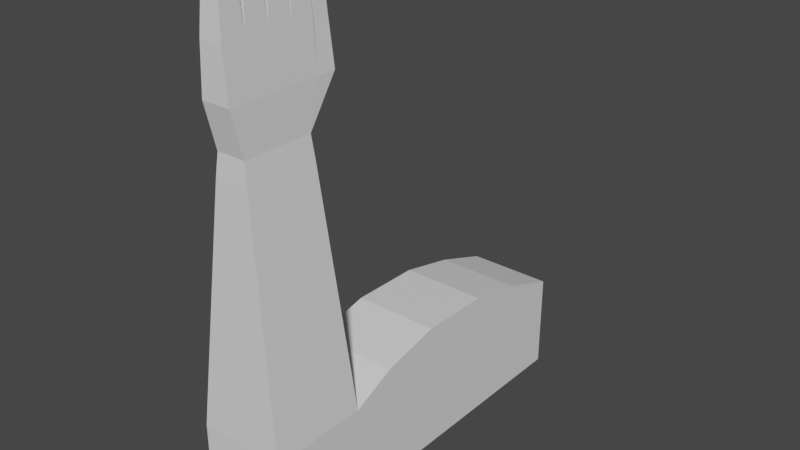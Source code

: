# Source: TestArm.blend  (saved by Blender 3.5.10; exported with 4.5.12 LTS)
import bpy
from mathutils import Matrix  # noqa: F401  (used for matrix-valued properties, if any)

bpy.ops.wm.read_factory_settings(use_empty=True)
scene = bpy.context.scene
scene.name = 'Scene'

# ---- collections
col_collection = bpy.data.collections.new('Collection'); scene.collection.children.link(col_collection)

# ---- materials (node trees are filled in below, after node groups)
mat_material = bpy.data.materials.new('Material')
mat_material.alpha_threshold = 0.0
mat_material.use_transparent_shadow = False
mat_material.roughness = 0.5
mat_material.line_color = (0.0, 0.0, 0.0, 1.0)

# ---- material node trees
mat_material.use_nodes = True; mat_material.node_tree.nodes.clear()
_N = mat_material.node_tree.nodes; _L = mat_material.node_tree.links
n0 = _N.new('ShaderNodeOutputMaterial'); n0.name = 'Material Output'; n0.location = (300, 300)
n1 = _N.new('ShaderNodeBsdfPrincipled'); n1.name = 'Principled BSDF'; n1.location = (10, 300)
n1.distribution = 'GGX'
n1.subsurface_method = 'RANDOM_WALK_SKIN'
n1.inputs[3].default_value = 1.45
n1.inputs[27].default_value = (0.0, 0.0, 0.0, 1.0)
n1.inputs[28].default_value = 1.0
_L.new(n1.outputs[0], n0.inputs[0])
n0.is_active_output = True

# ---- world
world_world = bpy.data.worlds.new('World'); scene.world = world_world
world_world.use_nodes = True; world_world.node_tree.nodes.clear()
_N = world_world.node_tree.nodes; _L = world_world.node_tree.links
n0 = _N.new('ShaderNodeOutputWorld'); n0.name = 'World Output'; n0.location = (300, 300)
n1 = _N.new('ShaderNodeBackground'); n1.name = 'Background'; n1.location = (10, 300)
n1.inputs[0].default_value = (0.05088, 0.05088, 0.05088, 1.0)
_L.new(n1.outputs[0], n0.inputs[0])
n0.is_active_output = True
world_world.color = (0.05088, 0.05088, 0.05088)
world_world.use_sun_shadow = False
world_world.sun_shadow_jitter_overblur = 0.0

# ---- meshes
me_cube = bpy.data.meshes.new('Cube')
me_cube.from_pydata([(0.8857, 1.8, 1.75), (0.8857, 1.8, -0.25), (0.8857, -0.2, 1.75), (-0.8857, 1.8, 1.75), (-0.8857, 1.8, -0.25), (-0.8857, -0.2, 1.75), (0.3857, 1.8, -0.25), (0.0, 1.8, -0.25), (-0.3857, 1.8, -0.25), (0.3857, -0.2, 1.75), (0.0, -0.2, 1.75), (-0.3857, -0.2, 1.75), (-0.3857, 1.8, 1.75), (0.0, 1.8, 1.75), (0.3857, 1.8, 1.75), (0.8857, 1.8, 1.25), (0.8857, 1.8, 0.75), (0.8857, 1.8, 0.25), (-0.8857, -0.2, 0.25), (-0.8857, -0.2, 0.75), (-0.8857, -0.2, 1.25), (0.8857, -0.2, 1.25), (0.8857, -0.2, 0.75), (0.8857, -0.2, 0.25), (-0.8857, 1.8, 1.25), (-0.8857, 1.8, 0.75), (-0.8857, 1.8, 0.25), (0.3857, -0.2, 1.25), (0.3857, -0.2, 0.75), (0.3857, -0.2, 0.25), (0.0, -0.2, 1.25), (0.0, -0.2, 0.75), (0.0, -0.2, 0.25), (-0.3857, -0.2, 1.25), (-0.3857, -0.2, 0.75), (-0.3857, -0.2, 0.25), (0.8857, 7.8, 1.75), (0.8857, 7.8, -0.25), (-0.8857, 7.8, 1.75), (-0.8857, 7.8, -0.25), (0.3857, 7.8, -0.25), (0.0, 7.8, -0.25), (-0.3857, 7.8, -0.25), (-0.3857, 7.8, 1.75), (0.0, 7.8, 1.75), (0.3857, 7.8, 1.75), (0.8857, 7.8, 1.25), (0.8857, 7.8, 0.75), (0.8857, 7.8, 0.25), (-0.8857, 7.8, 1.25), (-0.8857, 7.8, 0.75), (-0.8857, 7.8, 0.25), (-0.3857, 7.8, 1.25), (-0.3857, 7.8, 0.75), (-0.3857, 7.8, 0.25), (0.0, 7.8, 1.25), (0.0, 7.8, 0.75), (0.0, 7.8, 0.25), (0.3857, 7.8, 1.25), (0.3857, 7.8, 0.75), (0.3857, 7.8, 0.25), (0.2976, 1.475, 7.043), (0.2976, 0.05302, 7.043), (-0.2976, 1.475, 7.043), (-0.2976, 0.05302, 7.043), (0.3857, 2.674, -0.25), (0.3857, 3.898, -0.25), (0.3857, 5.4, -0.25), (0.3857, 6.6, -0.25), (-0.8857, 6.6, 0.25), (-0.8857, 5.4, 0.25), (-0.8857, 3.898, 0.2689), (-0.8857, 2.674, 0.25), (-0.8857, 6.6, 0.75), (-0.8857, 5.4, 0.75), (-0.8857, 3.898, 0.7689), (-0.8857, 2.674, 0.75), (0.8857, 2.674, -0.25), (0.8857, 3.898, -0.25), (0.8857, 5.4, -0.25), (0.8857, 6.6, -0.25), (0.8857, 2.674, 0.25), (0.8857, 3.898, 0.2689), (0.8857, 5.4, 0.25), (0.8857, 6.6, 0.25), (-0.8857, 6.6, 1.25), (-0.8857, 5.4, 1.25), (-0.8857, 3.898, 1.269), (-0.8857, 2.674, 1.25), (-0.8857, 2.674, -0.25), (-0.8857, 3.898, -0.25), (-0.8857, 5.4, -0.25), (-0.8857, 6.6, -0.25), (0.3857, 2.674, 2.167), (0.3857, 3.898, 2.451), (0.3857, 5.4, 2.432), (0.3857, 6.6, 2.167), (0.8857, 2.674, 0.75), (0.8857, 3.898, 0.7689), (0.8857, 5.4, 0.75), (0.8857, 6.6, 0.75), (0.8857, 6.6, 2.167), (0.8857, 5.4, 2.432), (0.8857, 3.898, 2.451), (0.8857, 2.674, 2.167), (0.8857, 2.674, 1.25), (0.8857, 3.898, 1.269), (0.8857, 5.4, 1.25), (0.8857, 6.6, 1.25), (0.0, 2.674, 2.167), (0.0, 3.898, 2.451), (0.0, 5.4, 2.432), (0.0, 6.6, 2.167), (0.0, 6.6, -0.25), (0.0, 5.4, -0.25), (0.0, 3.898, -0.25), (0.0, 2.674, -0.25), (-0.3857, 2.674, -0.25), (-0.3857, 3.898, -0.25), (-0.3857, 5.4, -0.25), (-0.3857, 6.6, -0.25), (-0.8857, 6.6, 2.167), (-0.8857, 5.4, 2.432), (-0.8857, 3.898, 2.451), (-0.8857, 2.674, 2.167), (-0.3857, 2.674, 2.167), (-0.3857, 3.898, 2.451), (-0.3857, 5.4, 2.432), (-0.3857, 6.6, 2.167), (-0.3857, 0.2, -0.25), (-0.3857, 0.6, -0.25), (-0.3857, 1.0, -0.25), (-0.3857, 1.4, -0.25), (-0.2286, -0.1686, 8.896), (-0.2286, 1.697, 8.896), (0.2286, -0.1686, 8.896), (0.2286, 1.697, 8.896), (-0.8857, 1.4, -0.25), (-0.8857, 1.0, -0.25), (-0.8857, 0.6, -0.25), (-0.8857, 0.2, -0.25), (0.0, 1.4, -0.25), (0.0, 1.0, -0.25), (0.0, 0.6, -0.25), (0.0, 0.2, -0.25), (0.3857, 1.4, -0.25), (0.3857, 1.0, -0.25), (0.3857, 0.6, -0.25), (0.3857, 0.2, -0.25), (0.8857, 0.2, -0.25), (0.8857, 0.6, -0.25), (0.8857, 1.0, -0.25), (0.8857, 1.4, -0.25), (0.8857, 1.4, 0.25), (0.8857, 1.0, 0.25), (0.8857, 0.6, 0.25), (0.8857, 0.2, 0.25), (0.8857, 1.4, 0.75), (0.8857, 1.0, 0.75), (0.8857, 0.6, 0.75), (0.8857, 0.2, 0.75), (0.8857, 1.4, 1.25), (0.8857, 1.0, 1.25), (0.8857, 0.6, 1.25), (0.8857, 0.2, 1.25), (0.8857, 1.4, 1.75), (0.8857, 1.0, 1.75), (0.8857, 0.6, 1.75), (0.8857, 0.2, 1.75), (-0.8857, 0.2, 1.25), (-0.8857, 0.6, 1.25), (-0.8857, 1.0, 1.25), (-0.8857, 1.4, 1.25), (-0.8857, 0.2, 1.75), (-0.8857, 0.6, 1.75), (-0.8857, 1.0, 1.75), (-0.8857, 1.4, 1.75), (-0.8857, 0.2, 0.75), (-0.8857, 0.6, 0.75), (-0.8857, 1.0, 0.75), (-0.8857, 1.4, 0.75), (-0.8857, 0.2, 0.25), (-0.8857, 0.6, 0.25), (-0.8857, 1.0, 0.25), (-0.8857, 1.4, 0.25), (-0.289, -0.1686, 7.934), (0.289, 1.697, 7.934), (-0.289, 1.697, 7.934), (0.289, -0.1686, 7.934), (0.1619, 1.755, 9.28), (-0.1619, 1.755, 9.28), (0.281, 2.092, 7.934), (-0.281, 2.092, 7.934), (-0.1619, 2.034, 9.28), (0.1619, 2.034, 9.28), (0.1953, 1.726, 8.786), (0.1953, 2.063, 8.786), (-0.1953, 2.063, 8.786), (-0.1953, 1.726, 8.786), (0.3448, 0.02252, 6.628), (0.3448, 1.508, 6.628), (-0.3448, 1.508, 6.628), (-0.3448, 0.02252, 6.628), (-0.3448, 1.211, 6.628), (-0.3448, 0.9138, 6.628), (-0.3448, 0.6167, 6.628), (-0.3448, 0.3196, 6.628), (0.3448, 0.3196, 6.628), (0.3448, 0.6167, 6.628), (0.3448, 0.9138, 6.628), (0.3448, 1.211, 6.628), (-0.2286, 1.231, 8.896), (-0.2286, 0.7642, 8.896), (-0.2286, 0.2978, 8.896), (0.2286, 1.231, 8.896), (0.2286, 0.7642, 8.896), (0.2286, 0.2978, 8.896), (0.289, 0.2978, 7.934), (0.289, 0.7642, 7.934), (0.289, 1.231, 7.934), (-0.289, 1.231, 7.934), (-0.289, 0.7642, 7.934), (-0.289, 0.2978, 7.934), (-0.114, -0.05167, 10.67), (0.114, -0.05167, 10.67), (-0.114, 0.1809, 10.67), (0.114, 0.1809, 10.67), (-0.114, 1.114, 10.67), (-0.114, 0.8811, 10.67), (0.114, 1.114, 10.67), (0.114, 0.8811, 10.67), (0.114, 1.58, 10.67), (-0.114, 1.58, 10.67), (-0.114, 1.348, 10.67), (-0.114, 0.6473, 10.67), (-0.114, 0.4147, 10.67), (0.114, 1.348, 10.67), (0.114, 0.6473, 10.67), (0.114, 0.4147, 10.67), (-0.1904, 0.2588, 9.487), (-0.1522, 0.2198, 10.08), (-0.1522, -0.09065, 10.08), (-0.1904, -0.1296, 9.487), (0.1904, -0.1296, 9.487), (0.1522, -0.09065, 10.08), (0.1522, 0.2198, 10.08), (0.1904, 0.2588, 9.487), (-0.1904, 0.7252, 9.487), (-0.1522, 0.6862, 10.08), (-0.1522, 0.3757, 10.08), (-0.1904, 0.3368, 9.487), (0.1904, 0.7252, 9.487), (0.1522, 0.6862, 10.08), (0.1904, 0.3368, 9.487), (0.1522, 0.3757, 10.08), (-0.1904, 0.8032, 9.487), (-0.1522, 0.8421, 10.08), (0.1522, 0.8421, 10.08), (0.1904, 0.8032, 9.487), (-0.1904, 1.192, 9.487), (-0.1522, 1.153, 10.08), (0.1904, 1.192, 9.487), (0.1522, 1.153, 10.08), (-0.1904, 1.658, 9.487), (-0.1522, 1.619, 10.08), (-0.1522, 1.309, 10.08), (-0.1904, 1.27, 9.487), (0.1904, 1.658, 9.487), (0.1522, 1.619, 10.08), (0.1904, 1.27, 9.487), (0.1522, 1.309, 10.08), (-0.2976, 0.4086, 7.043), (-0.2976, 0.7642, 7.043), (-0.2976, 1.12, 7.043), (0.2976, 1.12, 7.043), (0.2976, 0.7642, 7.043), (0.2976, 0.4086, 7.043)], [], [(33, 11, 5, 20), (68, 113, 41, 40), (92, 69, 51, 39), (80, 68, 40, 37), (69, 73, 50, 51), (21, 2, 9, 27), (27, 9, 10, 30), (30, 10, 11, 33), (202, 64, 62, 199), (188, 185, 133, 135), (200, 201, 3, 0), (196, 195, 189, 194), (32, 31, 34, 35), (31, 30, 33, 34), (140, 129, 144, 148, 149, 23, 29, 32, 35, 18), (29, 28, 31, 32), (28, 27, 30, 31), (23, 22, 28, 29), (22, 21, 27, 28), (96, 101, 36, 45), (73, 85, 49, 50), (84, 80, 37, 48), (100, 84, 48, 47), (85, 121, 38, 49), (120, 92, 39, 42), (112, 96, 45, 44), (108, 100, 47, 46), (101, 108, 46, 36), (128, 112, 44, 43), (113, 120, 42, 41), (121, 128, 43, 38), (35, 34, 19, 18), (34, 33, 20, 19), (58, 45, 36, 46), (49, 38, 43, 52), (52, 43, 44, 55), (55, 44, 45, 58), (41, 57, 60, 40), (57, 56, 59, 60), (56, 55, 58, 59), (42, 54, 57, 41), (54, 53, 56, 57), (53, 52, 55, 56), (39, 51, 54, 42), (51, 50, 53, 54), (50, 49, 52, 53), (40, 60, 48, 37), (60, 59, 47, 48), (59, 58, 46, 47), (3, 12, 125, 124), (124, 125, 126, 123), (123, 126, 127, 122), (122, 127, 128, 121), (7, 8, 117, 116), (116, 117, 118, 115), (115, 118, 119, 114), (114, 119, 120, 113), (12, 13, 109, 125), (125, 109, 110, 126), (126, 110, 111, 127), (127, 111, 112, 128), (0, 15, 105, 104), (104, 105, 106, 103), (103, 106, 107, 102), (102, 107, 108, 101), (15, 16, 97, 105), (105, 97, 98, 106), (106, 98, 99, 107), (107, 99, 100, 108), (13, 14, 93, 109), (109, 93, 94, 110), (110, 94, 95, 111), (111, 95, 96, 112), (8, 4, 89, 117), (117, 89, 90, 118), (118, 90, 91, 119), (119, 91, 92, 120), (24, 3, 124, 88), (88, 124, 123, 87), (87, 123, 122, 86), (86, 122, 121, 85), (16, 17, 81, 97), (97, 81, 82, 98), (98, 82, 83, 99), (99, 83, 84, 100), (17, 1, 77, 81), (81, 77, 78, 82), (82, 78, 79, 83), (83, 79, 80, 84), (25, 24, 88, 76), (76, 88, 87, 75), (75, 87, 86, 74), (74, 86, 85, 73), (14, 0, 104, 93), (93, 104, 103, 94), (94, 103, 102, 95), (95, 102, 101, 96), (26, 25, 76, 72), (72, 76, 75, 71), (71, 75, 74, 70), (70, 74, 73, 69), (1, 6, 65, 77), (77, 65, 66, 78), (78, 66, 67, 79), (79, 67, 68, 80), (4, 26, 72, 89), (89, 72, 71, 90), (90, 71, 70, 91), (91, 70, 69, 92), (6, 7, 116, 65), (65, 116, 115, 66), (66, 115, 114, 67), (67, 114, 113, 68), (145, 6, 1, 152), (156, 160, 22, 23), (160, 164, 21, 22), (164, 168, 2, 21), (172, 176, 3, 24), (180, 172, 24, 25), (184, 180, 25, 26), (217, 276, 62, 188), (210, 200, 0, 165), (199, 207, 168, 2), (207, 208, 167, 168), (208, 209, 166, 167), (209, 210, 165, 166), (220, 273, 63, 187), (26, 4, 137, 184), (184, 137, 138, 183), (183, 138, 139, 182), (182, 139, 140, 181), (18, 19, 177, 181), (181, 177, 178, 182), (182, 178, 179, 183), (183, 179, 180, 184), (19, 20, 169, 177), (177, 169, 170, 178), (178, 170, 171, 179), (179, 171, 172, 180), (20, 5, 173, 169), (169, 173, 174, 170), (170, 174, 175, 171), (171, 175, 176, 172), (15, 0, 165, 161), (161, 165, 166, 162), (162, 166, 167, 163), (163, 167, 168, 164), (16, 15, 161, 157), (157, 161, 162, 158), (158, 162, 163, 159), (159, 163, 164, 160), (17, 16, 157, 153), (153, 157, 158, 154), (154, 158, 159, 155), (155, 159, 160, 156), (1, 17, 153, 152), (152, 153, 154, 151), (151, 154, 155, 150), (150, 155, 156, 149), (148, 147, 150, 149), (147, 146, 151, 150), (146, 145, 152, 151), (6, 145, 141, 7), (145, 146, 142, 141), (146, 147, 143, 142), (147, 148, 144, 143), (7, 141, 132, 8), (141, 142, 131, 132), (142, 143, 130, 131), (143, 144, 129, 130), (8, 132, 137, 4), (132, 131, 138, 137), (131, 130, 139, 138), (130, 129, 140, 139), (134, 187, 186, 136), (62, 64, 185, 188), (187, 63, 192), (186, 191, 61), (61, 191, 192, 63), (189, 190, 193, 194), (197, 196, 194, 193), (195, 198, 190, 189), (198, 197, 193, 190), (187, 192, 197, 198), (186, 187, 198, 195), (192, 191, 196, 197), (191, 186, 195, 196), (174, 205, 206, 173), (175, 204, 205, 174), (176, 203, 204, 175), (3, 201, 203, 176), (173, 206, 202, 5), (61, 63, 201, 200), (5, 202, 199, 2), (219, 214, 136, 186), (222, 213, 133, 185), (187, 134, 211, 220), (220, 211, 212, 221), (221, 212, 213, 222), (188, 135, 216, 217), (217, 216, 215, 218), (218, 215, 214, 219), (257, 256, 228, 230), (265, 264, 232, 233), (241, 240, 225, 223), (249, 248, 234, 235), (226, 224, 223, 225), (229, 230, 228, 227), (256, 260, 227, 228), (245, 244, 224, 226), (240, 245, 226, 225), (244, 241, 223, 224), (260, 262, 229, 227), (262, 257, 230, 229), (231, 236, 233, 232), (237, 238, 235, 234), (248, 252, 237, 234), (264, 268, 231, 232), (252, 254, 238, 237), (268, 270, 236, 231), (254, 249, 235, 238), (270, 265, 233, 236), (135, 133, 242, 243), (243, 242, 241, 244), (213, 216, 246, 239), (239, 246, 245, 240), (216, 135, 243, 246), (246, 243, 244, 245), (133, 213, 239, 242), (242, 239, 240, 241), (216, 213, 250, 253), (253, 250, 249, 254), (215, 216, 253, 251), (251, 253, 254, 252), (212, 215, 251, 247), (247, 251, 252, 248), (213, 212, 247, 250), (250, 247, 248, 249), (214, 215, 258, 261), (261, 258, 257, 262), (211, 214, 261, 259), (259, 261, 262, 260), (212, 211, 259, 255), (255, 259, 260, 256), (215, 212, 255, 258), (258, 255, 256, 257), (214, 211, 266, 269), (269, 266, 265, 270), (136, 214, 269, 267), (267, 269, 270, 268), (134, 136, 267, 263), (263, 267, 268, 264), (211, 134, 263, 266), (266, 263, 264, 265), (185, 64, 271, 222), (222, 271, 272, 221), (221, 272, 273, 220), (186, 61, 274, 219), (219, 274, 275, 218), (218, 275, 276, 217), (61, 200, 210, 209, 208, 207, 199, 62, 276, 275, 274), (63, 273, 272, 271, 64, 202, 206, 205, 204, 203, 201), (23, 149, 156), (140, 18, 181)])
_uv = me_cube.uv_layers.new(name='UVMap')
_uv.uv.foreach_set('vector', [0.5625, 0.9375, 0.625, 0.9375, 0.625, 1.0, 0.5625, 1.0, 0.3125, 0.5, 0.25, 0.5, 0.25, 0.5, 0.3125, 0.5, 0.375, 0.25, 0.4375, 0.25, 0.4375, 0.25, 0.375, 0.25, 0.375, 0.5, 0.3125, 0.5, 0.3125, 0.5, 0.375, 0.5, 0.4375, 0.25, 0.5, 0.25, 0.5, 0.25, 0.4375, 0.25, 0.5625, 0.75, 0.625, 0.75, 0.625, 0.8125, 0.5625, 0.8125, 0.5625, 0.8125, 0.625, 0.8125, 0.625, 0.875, 0.5625, 0.875, 0.5625, 0.875, 0.625, 0.875, 0.625, 0.9375, 0.5625, 0.9375, 0.0, 0.0, 0.0, 0.0, 0.0, 0.0, 0.0, 0.0, 0.0, 0.0, 0.0, 0.0, 0.0, 0.0, 0.0, 0.0, 0.0, 0.0, 0.0, 0.0, 0.0, 0.0, 0.0, 0.0, 0.0, 0.0, 0.0, 0.0, 0.0, 0.0, 0.0, 0.0, 0.4375, 0.875, 0.5, 0.875, 0.5, 0.9375, 0.4375, 0.9375, 0.5, 0.875, 0.5625, 0.875, 0.5625, 0.9375, 0.5, 0.9375, 0.325, 0.9, 0.3375, 0.85, 0.35, 0.8, 0.3625, 0.75, 0.375, 0.7, 0.4375, 0.75, 0.4375, 0.8125, 0.4375, 0.875, 0.4375, 0.9375, 0.4375, 1.0, 0.4375, 0.8125, 0.5, 0.8125, 0.5, 0.875, 0.4375, 0.875, 0.5, 0.8125, 0.5625, 0.8125, 0.5625, 0.875, 0.5, 0.875, 0.4375, 0.75, 0.5, 0.75, 0.5, 0.8125, 0.4375, 0.8125, 0.5, 0.75, 0.5625, 0.75, 0.5625, 0.8125, 0.5, 0.8125, 0.6875, 0.5, 0.625, 0.5, 0.625, 0.5, 0.6875, 0.5, 0.5, 0.25, 0.5625, 0.25, 0.5625, 0.25, 0.5, 0.25, 0.4375, 0.5, 0.375, 0.5, 0.375, 0.5, 0.4375, 0.5, 0.5, 0.5, 0.4375, 0.5, 0.4375, 0.5, 0.5, 0.5, 0.5625, 0.25, 0.625, 0.25, 0.625, 0.25, 0.5625, 0.25, 0.1875, 0.5, 0.125, 0.5, 0.125, 0.5, 0.1875, 0.5, 0.75, 0.5, 0.6875, 0.5, 0.6875, 0.5, 0.75, 0.5, 0.5625, 0.5, 0.5, 0.5, 0.5, 0.5, 0.5625, 0.5, 0.625, 0.5, 0.5625, 0.5, 0.5625, 0.5, 0.625, 0.5, 0.8125, 0.5, 0.75, 0.5, 0.75, 0.5, 0.8125, 0.5, 0.25, 0.5, 0.1875, 0.5, 0.1875, 0.5, 0.25, 0.5, 0.875, 0.5, 0.8125, 0.5, 0.8125, 0.5, 0.875, 0.5, 0.4375, 0.9375, 0.5, 0.9375, 0.5, 1.0, 0.4375, 1.0, 0.5, 0.9375, 0.5625, 0.9375, 0.5625, 1.0, 0.5, 1.0, 0.5625, 0.4375, 0.625, 0.4375, 0.625, 0.5, 0.5625, 0.5, 0.5625, 0.25, 0.625, 0.25, 0.625, 0.3125, 0.5625, 0.3125, 0.5625, 0.3125, 0.625, 0.3125, 0.625, 0.375, 0.5625, 0.375, 0.5625, 0.375, 0.625, 0.375, 0.625, 0.4375, 0.5625, 0.4375, 0.375, 0.375, 0.4375, 0.375, 0.4375, 0.4375, 0.375, 0.4375, 0.4375, 0.375, 0.5, 0.375, 0.5, 0.4375, 0.4375, 0.4375, 0.5, 0.375, 0.5625, 0.375, 0.5625, 0.4375, 0.5, 0.4375, 0.375, 0.3125, 0.4375, 0.3125, 0.4375, 0.375, 0.375, 0.375, 0.4375, 0.3125, 0.5, 0.3125, 0.5, 0.375, 0.4375, 0.375, 0.5, 0.3125, 0.5625, 0.3125, 0.5625, 0.375, 0.5, 0.375, 0.375, 0.25, 0.4375, 0.25, 0.4375, 0.3125, 0.375, 0.3125, 0.4375, 0.25, 0.5, 0.25, 0.5, 0.3125, 0.4375, 0.3125, 0.5, 0.25, 0.5625, 0.25, 0.5625, 0.3125, 0.5, 0.3125, 0.375, 0.4375, 0.4375, 0.4375, 0.4375, 0.5, 0.375, 0.5, 0.4375, 0.4375, 0.5, 0.4375, 0.5, 0.5, 0.4375, 0.5, 0.5, 0.4375, 0.5625, 0.4375, 0.5625, 0.5, 0.5, 0.5, 0.875, 0.5, 0.8125, 0.5, 0.8125, 0.5, 0.875, 0.5, 0.875, 0.5, 0.8125, 0.5, 0.8125, 0.5, 0.875, 0.5, 0.875, 0.5, 0.8125, 0.5, 0.8125, 0.5, 0.875, 0.5, 0.875, 0.5, 0.8125, 0.5, 0.8125, 0.5, 0.875, 0.5, 0.25, 0.5, 0.1875, 0.5, 0.1875, 0.5, 0.25, 0.5, 0.25, 0.5, 0.1875, 0.5, 0.1875, 0.5, 0.25, 0.5, 0.25, 0.5, 0.1875, 0.5, 0.1875, 0.5, 0.25, 0.5, 0.25, 0.5, 0.1875, 0.5, 0.1875, 0.5, 0.25, 0.5, 0.8125, 0.5, 0.75, 0.5, 0.75, 0.5, 0.8125, 0.5, 0.8125, 0.5, 0.75, 0.5, 0.75, 0.5, 0.8125, 0.5, 0.8125, 0.5, 0.75, 0.5, 0.75, 0.5, 0.8125, 0.5, 0.8125, 0.5, 0.75, 0.5, 0.75, 0.5, 0.8125, 0.5, 0.625, 0.5, 0.5625, 0.5, 0.5625, 0.5, 0.625, 0.5, 0.625, 0.5, 0.5625, 0.5, 0.5625, 0.5, 0.625, 0.5, 0.625, 0.5, 0.5625, 0.5, 0.5625, 0.5, 0.625, 0.5, 0.625, 0.5, 0.5625, 0.5, 0.5625, 0.5, 0.625, 0.5, 0.5625, 0.5, 0.5, 0.5, 0.5, 0.5, 0.5625, 0.5, 0.5625, 0.5, 0.5, 0.5, 0.5, 0.5, 0.5625, 0.5, 0.5625, 0.5, 0.5, 0.5, 0.5, 0.5, 0.5625, 0.5, 0.5625, 0.5, 0.5, 0.5, 0.5, 0.5, 0.5625, 0.5, 0.75, 0.5, 0.6875, 0.5, 0.6875, 0.5, 0.75, 0.5, 0.75, 0.5, 0.6875, 0.5, 0.6875, 0.5, 0.75, 0.5, 0.75, 0.5, 0.6875, 0.5, 0.6875, 0.5, 0.75, 0.5, 0.75, 0.5, 0.6875, 0.5, 0.6875, 0.5, 0.75, 0.5, 0.1875, 0.5, 0.125, 0.5, 0.125, 0.5, 0.1875, 0.5, 0.1875, 0.5, 0.125, 0.5, 0.125, 0.5, 0.1875, 0.5, 0.1875, 0.5, 0.125, 0.5, 0.125, 0.5, 0.1875, 0.5, 0.1875, 0.5, 0.125, 0.5, 0.125, 0.5, 0.1875, 0.5, 0.5625, 0.25, 0.625, 0.25, 0.625, 0.25, 0.5625, 0.25, 0.5625, 0.25, 0.625, 0.25, 0.625, 0.25, 0.5625, 0.25, 0.5625, 0.25, 0.625, 0.25, 0.625, 0.25, 0.5625, 0.25, 0.5625, 0.25, 0.625, 0.25, 0.625, 0.25, 0.5625, 0.25, 0.5, 0.5, 0.4375, 0.5, 0.4375, 0.5, 0.5, 0.5, 0.5, 0.5, 0.4375, 0.5, 0.4375, 0.5, 0.5, 0.5, 0.5, 0.5, 0.4375, 0.5, 0.4375, 0.5, 0.5, 0.5, 0.5, 0.5, 0.4375, 0.5, 0.4375, 0.5, 0.5, 0.5, 0.4375, 0.5, 0.375, 0.5, 0.375, 0.5, 0.4375, 0.5, 0.4375, 0.5, 0.375, 0.5, 0.375, 0.5, 0.4375, 0.5, 0.4375, 0.5, 0.375, 0.5, 0.375, 0.5, 0.4375, 0.5, 0.4375, 0.5, 0.375, 0.5, 0.375, 0.5, 0.4375, 0.5, 0.5, 0.25, 0.5625, 0.25, 0.5625, 0.25, 0.5, 0.25, 0.5, 0.25, 0.5625, 0.25, 0.5625, 0.25, 0.5, 0.25, 0.5, 0.25, 0.5625, 0.25, 0.5625, 0.25, 0.5, 0.25, 0.5, 0.25, 0.5625, 0.25, 0.5625, 0.25, 0.5, 0.25, 0.6875, 0.5, 0.625, 0.5, 0.625, 0.5, 0.6875, 0.5, 0.6875, 0.5, 0.625, 0.5, 0.625, 0.5, 0.6875, 0.5, 0.6875, 0.5, 0.625, 0.5, 0.625, 0.5, 0.6875, 0.5, 0.6875, 0.5, 0.625, 0.5, 0.625, 0.5, 0.6875, 0.5, 0.4375, 0.25, 0.5, 0.25, 0.5, 0.25, 0.4375, 0.25, 0.4375, 0.25, 0.5, 0.25, 0.5, 0.25, 0.4375, 0.25, 0.4375, 0.25, 0.5, 0.25, 0.5, 0.25, 0.4375, 0.25, 0.4375, 0.25, 0.5, 0.25, 0.5, 0.25, 0.4375, 0.25, 0.375, 0.5, 0.3125, 0.5, 0.3125, 0.5, 0.375, 0.5, 0.375, 0.5, 0.3125, 0.5, 0.3125, 0.5, 0.375, 0.5, 0.375, 0.5, 0.3125, 0.5, 0.3125, 0.5, 0.375, 0.5, 0.375, 0.5, 0.3125, 0.5, 0.3125, 0.5, 0.375, 0.5, 0.375, 0.25, 0.4375, 0.25, 0.4375, 0.25, 0.375, 0.25, 0.375, 0.25, 0.4375, 0.25, 0.4375, 0.25, 0.375, 0.25, 0.375, 0.25, 0.4375, 0.25, 0.4375, 0.25, 0.375, 0.25, 0.375, 0.25, 0.4375, 0.25, 0.4375, 0.25, 0.375, 0.25, 0.3125, 0.5, 0.25, 0.5, 0.25, 0.5, 0.3125, 0.5, 0.3125, 0.5, 0.25, 0.5, 0.25, 0.5, 0.3125, 0.5, 0.3125, 0.5, 0.25, 0.5, 0.25, 0.5, 0.3125, 0.5, 0.3125, 0.5, 0.25, 0.5, 0.25, 0.5, 0.3125, 0.5, 0.325, 0.5625, 0.3125, 0.5, 0.375, 0.5, 0.375, 0.55, 0.4375, 0.7, 0.5, 0.7, 0.5, 0.75, 0.4375, 0.75, 0.5, 0.7, 0.5625, 0.7, 0.5625, 0.75, 0.5, 0.75, 0.5625, 0.7, 0.625, 0.7, 0.625, 0.75, 0.5625, 0.75, 0.5625, 0.4, 0.625, 0.4, 0.625, 0.25, 0.5625, 0.25, 0.5, 0.4, 0.5625, 0.4, 0.5625, 0.25, 0.5, 0.25, 0.4375, 0.4, 0.5, 0.4, 0.5, 0.25, 0.4375, 0.25, 0.0, 0.0, 0.0, 0.0, 0.0, 0.0, 0.0, 0.0, 0.007236, 0.008683, 0.0, 0.0, 0.0, 0.0, 0.125, 0.15, 0.03618, 0.04341, 0.02894, 0.03473, 0.5, 0.6, 0.625, 0.75, 0.02894, 0.03473, 0.02171, 0.02605, 0.375, 0.45, 0.5, 0.6, 0.02171, 0.02605, 0.01447, 0.01737, 0.25, 0.3, 0.375, 0.45, 0.01447, 0.01737, 0.007236, 0.008683, 0.125, 0.15, 0.25, 0.3, 0.0, 0.0, 0.0, 0.0, 0.0, 0.0, 0.0, 0.0, 0.4375, 0.25, 0.125, 0.5, 0.175, 0.6, 0.4375, 0.4, 0.4375, 0.4, 0.175, 0.6, 0.225, 0.7, 0.4375, 0.55, 0.4375, 0.55, 0.225, 0.7, 0.275, 0.8, 0.4375, 0.7, 0.4375, 0.7, 0.275, 0.8, 0.325, 0.9, 0.4375, 0.85, 0.4375, 1.0, 0.5, 1.0, 0.5, 0.85, 0.4375, 0.85, 0.4375, 0.85, 0.5, 0.85, 0.5, 0.7, 0.4375, 0.7, 0.4375, 0.7, 0.5, 0.7, 0.5, 0.55, 0.4375, 0.55, 0.4375, 0.55, 0.5, 0.55, 0.5, 0.4, 0.4375, 0.4, 0.5, 1.0, 0.5625, 1.0, 0.5625, 0.85, 0.5, 0.85, 0.5, 0.85, 0.5625, 0.85, 0.5625, 0.7, 0.5, 0.7, 0.5, 0.7, 0.5625, 0.7, 0.5625, 0.55, 0.5, 0.55, 0.5, 0.55, 0.5625, 0.55, 0.5625, 0.4, 0.5, 0.4, 0.5625, 1.0, 0.625, 1.0, 0.625, 0.85, 0.5625, 0.85, 0.5625, 0.85, 0.625, 0.85, 0.625, 0.7, 0.5625, 0.7, 0.5625, 0.7, 0.625, 0.7, 0.625, 0.55, 0.5625, 0.55, 0.5625, 0.55, 0.625, 0.55, 0.625, 0.4, 0.5625, 0.4, 0.5625, 0.5, 0.625, 0.5, 0.625, 0.55, 0.5625, 0.55, 0.5625, 0.55, 0.625, 0.55, 0.625, 0.6, 0.5625, 0.6, 0.5625, 0.6, 0.625, 0.6, 0.625, 0.65, 0.5625, 0.65, 0.5625, 0.65, 0.625, 0.65, 0.625, 0.7, 0.5625, 0.7, 0.5, 0.5, 0.5625, 0.5, 0.5625, 0.55, 0.5, 0.55, 0.5, 0.55, 0.5625, 0.55, 0.5625, 0.6, 0.5, 0.6, 0.5, 0.6, 0.5625, 0.6, 0.5625, 0.65, 0.5, 0.65, 0.5, 0.65, 0.5625, 0.65, 0.5625, 0.7, 0.5, 0.7, 0.4375, 0.5, 0.5, 0.5, 0.5, 0.55, 0.4375, 0.55, 0.4375, 0.55, 0.5, 0.55, 0.5, 0.6, 0.4375, 0.6, 0.4375, 0.6, 0.5, 0.6, 0.5, 0.65, 0.4375, 0.65, 0.4375, 0.65, 0.5, 0.65, 0.5, 0.7, 0.4375, 0.7, 0.375, 0.5, 0.4375, 0.5, 0.4375, 0.55, 0.375, 0.55, 0.375, 0.55, 0.4375, 0.55, 0.4375, 0.6, 0.375, 0.6, 0.375, 0.6, 0.4375, 0.6, 0.4375, 0.65, 0.375, 0.65, 0.375, 0.65, 0.4375, 0.65, 0.4375, 0.7, 0.375, 0.7, 0.3625, 0.75, 0.35, 0.6875, 0.375, 0.65, 0.375, 0.7, 0.35, 0.6875, 0.3375, 0.625, 0.375, 0.6, 0.375, 0.65, 0.3375, 0.625, 0.325, 0.5625, 0.375, 0.55, 0.375, 0.6, 0.3125, 0.5, 0.325, 0.5625, 0.275, 0.575, 0.25, 0.5, 0.325, 0.5625, 0.3375, 0.625, 0.3, 0.65, 0.275, 0.575, 0.3375, 0.625, 0.35, 0.6875, 0.325, 0.725, 0.3, 0.65, 0.35, 0.6875, 0.3625, 0.75, 0.35, 0.8, 0.325, 0.725, 0.25, 0.5, 0.275, 0.575, 0.225, 0.5875, 0.1875, 0.5, 0.275, 0.575, 0.3, 0.65, 0.2625, 0.675, 0.225, 0.5875, 0.3, 0.65, 0.325, 0.725, 0.3, 0.7625, 0.2625, 0.675, 0.325, 0.725, 0.35, 0.8, 0.3375, 0.85, 0.3, 0.7625, 0.1875, 0.5, 0.225, 0.5875, 0.175, 0.6, 0.125, 0.5, 0.225, 0.5875, 0.2625, 0.675, 0.225, 0.7, 0.175, 0.6, 0.2625, 0.675, 0.3, 0.7625, 0.275, 0.8, 0.225, 0.7, 0.3, 0.7625, 0.3375, 0.85, 0.325, 0.9, 0.275, 0.8, 0.0, 0.0, 0.0, 0.0, 0.0, 0.0, 0.0, 0.0, 0.0, 0.0, 0.0, 0.0, 0.0, 0.0, 0.0, 0.0, 0.0, 0.0, 0.0, 0.0, 0.0, 0.0, 0.0, 0.0, 0.0, 0.0, 0.0, 0.0, 0.0, 0.0, 0.0, 0.0, 0.0, 0.0, 0.0, 0.0, 0.0, 0.0, 0.0, 0.0, 0.0, 0.0, 0.0, 0.0, 0.0, 0.0, 0.0, 0.0, 0.0, 0.0, 0.0, 0.0, 0.0, 0.0, 0.0, 0.0, 0.0, 0.0, 0.0, 0.0, 0.0, 0.0, 0.0, 0.0, 0.0, 0.0, 0.0, 0.0, 0.0, 0.0, 0.0, 0.0, 0.0, 0.0, 0.0, 0.0, 0.0, 0.0, 0.0, 0.0, 0.0, 0.0, 0.0, 0.0, 0.0, 0.0, 0.0, 0.0, 0.0, 0.0, 0.0, 0.0, 0.0, 0.0, 0.0, 0.0, 0.0, 0.0, 0.0, 0.0, 0.625, 0.7, 0.03618, 0.04052, 0.03618, 0.0492, 0.625, 0.85, 0.625, 0.55, 0.03618, 0.03184, 0.03618, 0.04052, 0.625, 0.7, 0.625, 0.4, 0.03618, 0.02315, 0.03618, 0.03184, 0.625, 0.55, 0.625, 0.25, 0.03618, 0.01447, 0.03618, 0.02315, 0.625, 0.4, 0.625, 0.85, 0.03618, 0.0492, 0.03618, 0.05789, 0.625, 1.0, 0.0, 0.0, 0.0, 0.0, 0.0, 0.0, 0.0, 0.0, 0.0, 0.0, 0.0, 0.0, 0.0, 0.0, 0.0, 0.0, 0.0, 0.0, 0.0, 0.0, 0.0, 0.0, 0.0, 0.0, 0.0, 0.0, 0.0, 0.0, 0.0, 0.0, 0.0, 0.0, 0.0, 0.0, 0.0, 0.0, 0.0, 0.0, 0.0, 0.0, 0.0, 0.0, 0.0, 0.0, 0.0, 0.0, 0.0, 0.0, 0.0, 0.0, 0.0, 0.0, 0.0, 0.0, 0.0, 0.0, 0.0, 0.0, 0.0, 0.0, 0.0, 0.0, 0.0, 0.0, 0.0, 0.0, 0.0, 0.0, 0.0, 0.0, 0.0, 0.0, 0.0, 0.0, 0.0, 0.0, 0.0, 0.0, 0.0, 0.0, 0.0, 0.0, 0.0, 0.0, 0.0, 0.0, 0.0, 0.0, 0.0, 0.0, 0.0, 0.0, 0.0, 0.0, 0.0, 0.0, 0.0, 0.0, 0.0, 0.0, 0.0, 0.0, 0.0, 0.0, 0.0, 0.0, 0.0, 0.0, 0.0, 0.0, 0.0, 0.0, 0.0, 0.0, 0.0, 0.0, 0.0, 0.0, 0.0, 0.0, 0.0, 0.0, 0.0, 0.0, 0.0, 0.0, 0.0, 0.0, 0.0, 0.0, 0.0, 0.0, 0.0, 0.0, 0.0, 0.0, 0.0, 0.0, 0.0, 0.0, 0.0, 0.0, 0.0, 0.0, 0.0, 0.0, 0.0, 0.0, 0.0, 0.0, 0.0, 0.0, 0.0, 0.0, 0.0, 0.0, 0.0, 0.0, 0.0, 0.0, 0.0, 0.0, 0.0, 0.0, 0.0, 0.0, 0.0, 0.0, 0.0, 0.0, 0.0, 0.0, 0.0, 0.0, 0.0, 0.0, 0.0, 0.0, 0.0, 0.0, 0.0, 0.0, 0.0, 0.0, 0.0, 0.0, 0.0, 0.0, 0.0, 0.0, 0.0, 0.0, 0.0, 0.0, 0.0, 0.0, 0.0, 0.0, 0.0, 0.0, 0.0, 0.0, 0.0, 0.0, 0.0, 0.0, 0.0, 0.0, 0.0, 0.0, 0.0, 0.0, 0.0, 0.0, 0.0, 0.0, 0.0, 0.0, 0.0, 0.0, 0.0, 0.0, 0.0, 0.0, 0.0, 0.0, 0.0, 0.0, 0.0, 0.0, 0.0, 0.0, 0.0, 0.0, 0.0, 0.0, 0.0, 0.0, 0.0, 0.0, 0.0, 0.0, 0.0, 0.0, 0.0, 0.0, 0.0, 0.0, 0.0, 0.0, 0.0, 0.0, 0.0, 0.0, 0.0, 0.0, 0.0, 0.0, 0.0, 0.0, 0.0, 0.0, 0.0, 0.0, 0.0, 0.0, 0.0, 0.0, 0.0, 0.0, 0.0, 0.0, 0.0, 0.0, 0.0, 0.0, 0.0, 0.0, 0.0, 0.0, 0.0, 0.0, 0.0, 0.0, 0.0, 0.0, 0.0, 0.0, 0.0, 0.0, 0.0, 0.0, 0.0, 0.0, 0.0, 0.0, 0.0, 0.0, 0.0, 0.0, 0.0, 0.0, 0.0, 0.0, 0.0, 0.0, 0.0, 0.0, 0.0, 0.0, 0.0, 0.0, 0.0, 0.0, 0.0, 0.0, 0.0, 0.0, 0.0, 0.0, 0.0, 0.0, 0.0, 0.0, 0.0, 0.0, 0.0, 0.0, 0.0, 0.0, 0.0, 0.0, 0.0, 0.0, 0.0, 0.0, 0.0, 0.0, 0.0, 0.0, 0.0, 0.0, 0.0, 0.0, 0.0, 0.0, 0.0, 0.0, 0.0, 0.0, 0.0, 0.0, 0.0, 0.0, 0.0, 0.0, 0.0, 0.0, 0.0, 0.0, 0.0, 0.0, 0.0, 0.0, 0.0, 0.0, 0.0, 0.0, 0.0, 0.0, 0.0, 0.0, 0.0, 0.0, 0.0, 0.0, 0.0, 0.0, 0.0, 0.0, 0.0, 0.0, 0.0, 0.0, 0.0, 0.0, 0.0, 0.0, 0.0, 0.0, 0.0, 0.0, 0.0, 0.0, 0.0, 0.0, 0.0, 0.0, 0.0, 0.0, 0.0, 0.0, 0.0, 0.0, 0.0, 0.0, 0.0, 0.0, 0.0, 0.0, 0.0, 0.0, 0.0, 0.0, 0.0, 0.0, 0.0, 0.0, 0.0, 0.0, 0.0, 0.0, 0.0, 0.0, 0.0, 0.0, 0.0, 0.0, 0.0, 0.0, 0.0, 0.0, 0.0, 0.0, 0.0, 0.0, 0.0, 0.0, 0.0, 0.0, 0.0, 0.0, 0.0, 0.0, 0.0, 0.0, 0.0, 0.0, 0.0, 0.0, 0.0, 0.0, 0.0, 0.0, 0.0, 0.0, 0.0, 0.0, 0.0, 0.0, 0.0, 0.0, 0.0, 0.0, 0.0, 0.0, 0.0, 0.0, 0.0, 0.0, 0.0, 0.0, 0.0, 0.0, 0.0, 0.0, 0.0, 0.0, 0.0, 0.0, 0.0, 0.0, 0.0, 0.0, 0.0, 0.0, 0.0, 0.0, 0.0, 0.0, 0.0, 0.0, 0.0, 0.0, 0.0, 0.0, 0.0, 0.0, 0.0, 0.0, 0.0, 0.0, 0.0, 0.0, 0.0, 0.0, 0.0, 0.0, 0.0, 0.0, 0.0, 0.0, 0.0, 0.0, 0.0, 0.0, 0.0, 0.0, 0.0, 0.0, 0.0, 0.0, 0.0, 0.0, 0.0, 0.0, 0.0, 0.0, 0.0, 0.0, 0.0, 0.0, 0.0, 0.0, 0.0, 0.0, 0.0, 0.0, 0.0, 0.0, 0.0, 0.0, 0.0, 0.0, 0.0, 0.0, 0.0, 0.0, 0.007236, 0.008683, 0.01447, 0.01737, 0.02171, 0.02605, 0.02894, 0.03473, 0.0, 0.0, 0.0, 0.0, 0.0, 0.0, 0.0, 0.0, 0.0, 0.0, 0.0, 0.0, 0.0, 0.0, 0.0, 0.0, 0.0, 0.0, 0.0, 0.0, 0.0, 0.0, 0.03618, 0.0492, 0.03618, 0.04052, 0.03618, 0.03184, 0.03618, 0.02315, 0.03618, 0.01447, 0.4375, 0.75, 0.375, 0.7, 0.4375, 0.7, 0.325, 0.9, 0.4375, 1.0, 0.4375, 0.85])
me_cube.materials.append(mat_material)
me_cube.use_mirror_x = True
me_cube.use_mirror_vertex_groups = False
me_cube.update()
arm_armature = bpy.data.armatures.new('Armature')  # bones are not reproduced

# ---- objects
ob_cube = bpy.data.objects.new('Cube', me_cube)
ob_armature = bpy.data.objects.new('Armature', arm_armature)

# ---- transforms, parenting, visibility, modifiers, constraints
ob_cube.parent = ob_armature
ob_cube.matrix_parent_inverse = Matrix(((1.0, -0.0, 0.0, -0.0), (-0.0, 0.7384, 0.6743, 0.0), (0.0, -0.6743, 0.7384, -0.0), (0.0, 0.0, -0.0, 1.0)))
ob_cube.location = (0.0, 0.0, 0.0)
ob_cube.rotation_euler = (0.74, -0.0, 0.0)
ob_cube.lock_rotations_4d = False
ob_cube.empty_display_type = 'ARROWS'
ob_cube.lineart.crease_threshold = 0.0
ob_cube.use_mesh_mirror_x = True
_vg = ob_cube.vertex_groups.new(name='upper arm')
for _i, _w in zip([0, 1, 2, 3, 4, 5, 6, 7, 8, 9, 10, 11, 12, 13, 14, 15, 16, 17, 18, 19, 20, 21, 22, 23, 24, 25, 26, 27, 28, 29, 30, 31, 32, 33, 34, 35, 36, 37, 38, 39, 40, 41, 42, 43, 44, 45, 46, 47, 48, 49, 50, 51, 52, 53, 54, 55, 56, 57, 58, 59, 60, 65, 66, 67, 68, 69, 70, 71, 72, 73, 74, 75, 76, 77, 78, 79, 80, 81, 82, 83, 84, 85, 86, 87, 88, 89, 90, 91, 92, 93, 94, 95, 96, 97, 98, 99, 100, 101, 102, 103, 104, 105, 106, 107, 108, 109, 110, 111, 112, 113, 114, 115, 116, 117, 118, 119, 120, 121, 122, 123, 124, 125, 126, 127, 128, 129, 130, 131, 132, 137, 138, 139, 140, 141, 142, 143, 144, 145, 146, 147, 148, 149, 150, 151, 152, 153, 154, 155, 156, 157, 158, 159, 160, 161, 162, 163, 164, 165, 166, 167, 168, 169, 170, 171, 172, 173, 174, 175, 176, 177, 178, 179, 180, 181, 182, 183, 184, 199, 200, 201, 202, 203, 204, 205, 206, 207, 208, 209, 210], [0.7199, 0.9443, 0.1224, 0.7143, 0.9439, 0.1463, 0.9531, 0.9564, 0.953, 0.1334, 0.1344, 0.1409, 0.8317, 0.8589, 0.8338, 0.8413, 0.9191, 0.9393, 0.4949, 0.4206, 0.2225, 0.2152, 0.4185, 0.4938, 0.8357, 0.9178, 0.9389, 0.1985, 0.4152, 0.4862, 0.1925, 0.4178, 0.4857, 0.2016, 0.4162, 0.4871, 0.9999, 1.0, 0.9999, 1.0, 1.0, 1.0, 1.0, 0.9999, 0.9999, 0.9999, 0.9999, 1.0, 1.0, 0.9999, 1.0, 1.0, 1.0, 1.0, 1.0, 1.0, 1.0, 1.0, 1.0, 1.0, 1.0, 0.9885, 0.9981, 0.9998, 1.0, 0.9999, 0.9997, 0.9976, 0.9847, 0.9999, 0.9996, 0.9969, 0.9805, 0.9859, 0.9977, 0.9997, 0.9999, 0.9845, 0.9975, 0.9997, 0.9999, 0.9998, 0.9992, 0.9946, 0.9654, 0.986, 0.9977, 0.9997, 0.9999, 0.9476, 0.9871, 0.9974, 0.9994, 0.9798, 0.9968, 0.9996, 0.9999, 0.9994, 0.9975, 0.9875, 0.9428, 0.9625, 0.9942, 0.9992, 0.9998, 0.9495, 0.9869, 0.9973, 0.9994, 1.0, 0.9998, 0.9983, 0.9895, 0.9885, 0.9982, 0.9998, 1.0, 0.9994, 0.9973, 0.9864, 0.9372, 0.9456, 0.9866, 0.9973, 0.9994, 0.5428, 0.6162, 0.8072, 0.903, 0.8896, 0.792, 0.6181, 0.5453, 0.9084, 0.8133, 0.612, 0.5381, 0.903, 0.8069, 0.6152, 0.5388, 0.5438, 0.6174, 0.7917, 0.8896, 0.8819, 0.7794, 0.5895, 0.5204, 0.8447, 0.7168, 0.5164, 0.4475, 0.6931, 0.4061, 0.2765, 0.2357, 0.4984, 0.3306, 0.2251, 0.1645, 0.241, 0.2792, 0.4068, 0.6915, 0.1784, 0.2322, 0.333, 0.4969, 0.4492, 0.5172, 0.717, 0.8442, 0.5214, 0.59, 0.7796, 0.8818, 0.002508, 0.0152, 0.0187, 0.003913, 0.0118, 0.006997, 0.004356, 0.003345, 0.001747, 0.002512, 0.004831, 0.009061]): _vg.add([_i], _w, 'REPLACE')
_vg = ob_cube.vertex_groups.new(name='forearm')
for _i, _w in zip([0, 1, 2, 3, 4, 5, 6, 7, 8, 9, 10, 11, 12, 13, 14, 15, 16, 17, 18, 19, 20, 21, 22, 23, 24, 25, 26, 27, 28, 29, 30, 31, 32, 33, 34, 35, 61, 62, 63, 64, 88, 93, 104, 105, 109, 124, 125, 129, 130, 131, 132, 137, 138, 139, 140, 141, 142, 143, 144, 145, 146, 147, 148, 149, 150, 151, 152, 153, 154, 155, 156, 157, 158, 159, 160, 161, 162, 163, 164, 165, 166, 167, 168, 169, 170, 171, 172, 173, 174, 175, 176, 177, 178, 179, 180, 181, 182, 183, 184, 199, 200, 201, 202, 203, 204, 205, 206, 207, 208, 209, 210, 271, 272, 273, 274, 275, 276], [1.0, 0.0551, 1.0, 1.0, 0.05541, 1.0, 0.04331, 0.03674, 0.04343, 1.0, 0.8519, 1.0, 1.0, 0.1274, 1.0, 0.1486, 0.07756, 0.05932, 1.0, 1.0, 1.0, 1.0, 1.0, 1.0, 0.1529, 0.07853, 0.05962, 1.0, 1.0, 1.0, 1.0, 1.0, 1.0, 1.0, 1.0, 1.0, 0.03002, 0.1324, 0.04778, 0.1317, 0.01398, 0.04471, 0.05181, 0.01909, 0.04136, 0.05672, 0.04824, 1.0, 1.0, 0.1925, 0.09665, 0.1097, 0.2073, 1.0, 1.0, 0.09137, 0.1865, 1.0, 1.0, 0.09672, 0.1928, 1.0, 1.0, 1.0, 1.0, 0.2076, 0.1097, 0.1166, 1.0, 1.0, 1.0, 0.1514, 1.0, 1.0, 1.0, 0.295, 1.0, 1.0, 1.0, 1.0, 1.0, 1.0, 1.0, 1.0, 1.0, 1.0, 0.2959, 1.0, 1.0, 1.0, 1.0, 1.0, 1.0, 1.0, 0.1517, 1.0, 1.0, 1.0, 0.1166, 0.7317, 0.8032, 0.7863, 0.7275, 0.7579, 0.7202, 0.7168, 0.7149, 0.7195, 0.7222, 0.7294, 0.7706, 0.1121, 0.09969, 0.07722, 0.0679, 0.09532, 0.1161]): _vg.add([_i], _w, 'REPLACE')
_vg = ob_cube.vertex_groups.new(name='palm')
for _i, _w in zip([61, 62, 63, 64, 133, 134, 135, 136, 185, 186, 187, 188, 191, 192, 195, 196, 197, 198, 199, 200, 201, 202, 203, 204, 205, 206, 207, 208, 209, 210, 211, 212, 213, 214, 215, 216, 217, 218, 219, 220, 221, 222, 271, 272, 273, 274, 275, 276], [0.97, 0.8676, 0.9522, 0.8683, 1.0, 1.0, 0.0, 0.0, 1.0, 0.0, 0.0, 1.0, 0.0, 0.0, 0.0, 0.0, 0.0, 0.0, 0.2658, 0.1676, 0.1764, 0.2686, 0.2102, 0.253, 0.2789, 0.2818, 0.2788, 0.2753, 0.2492, 0.2043, 1.0, 1.0, 1.0, 0.0, 0.0, 0.0, 1.0, 1.0, 1.0, 1.0, 1.0, 1.0, 0.8424, 0.9003, 0.9228, 0.9321, 0.9047, 0.8839]): _vg.add([_i], _w, 'REPLACE')
_vg = ob_cube.vertex_groups.new(name='Bone.002')
for _i, _w in zip([61, 62, 63, 64, 133, 134, 135, 136, 185, 186, 187, 188, 189, 190, 191, 192, 193, 194, 195, 196, 197, 198, 199, 200, 201, 202, 203, 204, 205, 206, 207, 208, 209, 210, 211, 212, 213, 214, 215, 216, 217, 218, 219, 220, 221, 222, 223, 224, 225, 226, 227, 228, 229, 230, 231, 232, 233, 234, 235, 236, 237, 238, 239, 240, 241, 242, 243, 244, 245, 246, 247, 248, 249, 250, 251, 252, 253, 254, 255, 256, 257, 258, 259, 260, 261, 262, 263, 264, 265, 266, 267, 268, 269, 270, 271, 272, 273, 274, 275, 276], [0.0, 0.0, 0.0, 0.0, 0.0, 0.0, 1.0, 0.0, 0.0, 0.0, 0.0, 0.0, 0.0, 0.0, 0.0, 0.0, 0.0, 0.0, 0.0, 0.0, 0.0, 0.0, 0.0, 0.0, 0.0, 0.0, 0.0, 0.0, 0.0, 0.0, 0.0, 0.0, 0.0, 0.0, 0.0, 0.0, 0.0, 0.0, 0.0, 0.0, 0.0, 0.0, 0.0, 0.0, 0.0, 0.0, 0.0, 0.0, 0.0, 0.0, 0.0, 0.0, 0.0, 0.0, 0.0, 0.0, 0.0, 0.0, 0.0, 0.0, 0.0, 0.0, 1.0, 0.0, 0.0, 1.0, 0.0, 0.0, 0.0, 0.0, 0.0, 0.0, 0.0, 0.0, 0.0, 0.0, 0.0, 0.0, 0.0, 0.0, 0.0, 0.0, 0.0, 0.0, 0.0, 0.0, 0.0, 0.0, 0.0, 0.0, 0.0, 0.0, 0.0, 0.0, 0.0, 0.0, 0.0, 0.0, 0.0, 0.0]): _vg.add([_i], _w, 'REPLACE')
_vg = ob_cube.vertex_groups.new(name='Bone.003')
for _i, _w in zip([61, 62, 63, 64, 133, 134, 135, 136, 185, 186, 187, 188, 189, 190, 191, 192, 193, 194, 195, 196, 197, 198, 199, 200, 201, 202, 203, 204, 205, 206, 207, 208, 209, 210, 211, 212, 213, 214, 215, 216, 217, 218, 219, 220, 221, 222, 223, 224, 225, 226, 227, 228, 229, 230, 231, 232, 233, 234, 235, 236, 237, 238, 239, 240, 241, 242, 243, 244, 245, 246, 247, 248, 249, 250, 251, 252, 253, 254, 255, 256, 257, 258, 259, 260, 261, 262, 263, 264, 265, 266, 267, 268, 269, 270, 271, 272, 273, 274, 275, 276], [0.0, 0.0, 0.0, 0.0, 0.0, 0.0, 0.0, 0.0, 0.0, 0.0, 0.0, 0.0, 0.0, 0.0, 0.0, 0.0, 0.0, 0.0, 0.0, 0.0, 0.0, 0.0, 0.0, 0.0, 0.0, 0.0, 0.0, 0.0, 0.0, 0.0, 0.0, 0.0, 0.0, 0.0, 0.0, 0.0, 0.0, 0.0, 0.0, 0.0, 0.0, 0.0, 0.0, 0.0, 0.0, 0.0, 0.0, 0.0, 0.0, 0.0, 0.0, 0.0, 0.0, 0.0, 0.0, 0.0, 0.0, 0.0, 0.0, 0.0, 0.0, 0.0, 0.0, 1.0, 1.0, 0.0, 1.0, 0.0, 0.0, 1.0, 0.0, 0.0, 0.0, 0.0, 0.0, 0.0, 0.0, 0.0, 0.0, 0.0, 0.0, 0.0, 0.0, 0.0, 0.0, 0.0, 0.0, 0.0, 0.0, 0.0, 0.0, 0.0, 0.0, 0.0, 0.0, 0.0, 0.0, 0.0, 0.0, 0.0]): _vg.add([_i], _w, 'REPLACE')
_vg = ob_cube.vertex_groups.new(name='Bone.004')
for _i, _w in zip([61, 62, 63, 64, 133, 134, 135, 136, 185, 186, 187, 188, 189, 190, 191, 192, 193, 194, 195, 196, 197, 198, 199, 200, 201, 202, 203, 204, 205, 206, 207, 208, 209, 210, 211, 212, 213, 214, 215, 216, 217, 218, 219, 220, 221, 222, 223, 224, 225, 226, 227, 228, 229, 230, 231, 232, 233, 234, 235, 236, 237, 238, 239, 240, 241, 242, 243, 244, 245, 246, 247, 248, 249, 250, 251, 252, 253, 254, 255, 256, 257, 258, 259, 260, 261, 262, 263, 264, 265, 266, 267, 268, 269, 270, 271, 272, 273, 274, 275, 276], [0.0, 0.0, 0.0, 0.0, 0.0, 0.0, 0.0, 0.0, 0.0, 0.0, 0.0, 0.0, 0.0, 0.0, 0.0, 0.0, 0.0, 0.0, 0.0, 0.0, 0.0, 0.0, 0.0, 0.0, 0.0, 0.0, 0.0, 0.0, 0.0, 0.0, 0.0, 0.0, 0.0, 0.0, 0.0, 0.0, 0.0, 0.0, 0.0, 0.0, 0.0, 0.0, 0.0, 0.0, 0.0, 0.0, 1.0, 1.0, 1.0, 1.0, 0.0, 0.0, 0.0, 0.0, 0.0, 0.0, 0.0, 0.0, 0.0, 0.0, 0.0, 0.0, 0.0, 0.0, 0.0, 0.0, 0.0, 1.0, 1.0, 0.0, 0.0, 0.0, 0.0, 0.0, 0.0, 0.0, 0.0, 0.0, 0.0, 0.0, 0.0, 0.0, 0.0, 0.0, 0.0, 0.0, 0.0, 0.0, 0.0, 0.0, 0.0, 0.0, 0.0, 0.0, 0.0, 0.0, 0.0, 0.0, 0.0, 0.0]): _vg.add([_i], _w, 'REPLACE')
_vg = ob_cube.vertex_groups.new(name='Bone.005')
for _i, _w in zip([61, 62, 63, 64, 133, 134, 135, 136, 185, 186, 187, 188, 189, 190, 191, 192, 193, 194, 195, 196, 197, 198, 199, 200, 201, 202, 203, 204, 205, 206, 207, 208, 209, 210, 211, 212, 213, 214, 215, 216, 217, 218, 219, 220, 221, 222, 223, 224, 225, 226, 227, 228, 229, 230, 231, 232, 233, 234, 235, 236, 237, 238, 239, 240, 241, 242, 243, 244, 245, 246, 247, 248, 249, 250, 251, 252, 253, 254, 255, 256, 257, 258, 259, 260, 261, 262, 263, 264, 265, 266, 267, 268, 269, 270, 271, 272, 273, 274, 275, 276], [0.0, 0.0, 0.0, 0.0, 0.0, 0.0, 0.0, 0.0, 0.0, 0.0, 0.0, 0.0, 0.0, 0.0, 0.0, 0.0, 0.0, 0.0, 0.0, 0.0, 0.0, 0.0, 0.0, 0.0, 0.0, 0.0, 0.0, 0.0, 0.0, 0.0, 0.0, 0.0, 0.0, 0.0, 0.0, 0.0, 0.0, 0.0, 0.0, 1.0, 0.0, 0.0, 0.0, 0.0, 0.0, 0.0, 0.0, 0.0, 0.0, 0.0, 0.0, 0.0, 0.0, 0.0, 0.0, 0.0, 0.0, 0.0, 0.0, 0.0, 0.0, 0.0, 0.0, 0.0, 0.0, 0.0, 0.0, 0.0, 0.0, 0.0, 1.0, 0.0, 0.0, 1.0, 0.0, 0.0, 0.0, 0.0, 0.0, 0.0, 0.0, 0.0, 0.0, 0.0, 0.0, 0.0, 0.0, 0.0, 0.0, 0.0, 0.0, 0.0, 0.0, 0.0, 0.0, 0.0, 0.0, 0.0, 0.0, 0.0]): _vg.add([_i], _w, 'REPLACE')
_vg = ob_cube.vertex_groups.new(name='Bone.006')
for _i, _w in zip([61, 63, 133, 134, 135, 136, 185, 186, 187, 188, 189, 190, 193, 194, 195, 196, 197, 198, 203, 210, 211, 212, 213, 214, 215, 216, 217, 218, 219, 220, 221, 222, 223, 224, 225, 226, 227, 228, 229, 230, 231, 232, 233, 234, 235, 236, 237, 238, 239, 240, 241, 242, 243, 244, 245, 246, 247, 248, 249, 250, 251, 252, 253, 254, 255, 256, 257, 258, 259, 260, 261, 262, 263, 264, 265, 266, 267, 268, 269, 270, 271, 272, 273, 274, 275, 276], [0.0, 0.0, 0.0, 0.0, 0.0, 0.0, 0.0, 0.0, 0.0, 0.0, 0.0, 0.0, 0.0, 0.0, 0.0, 0.0, 0.0, 0.0, 0.0, 0.0, 0.0, 0.0, 0.0, 0.0, 0.0, 0.0, 0.0, 0.0, 0.0, 0.0, 0.0, 0.0, 0.0, 0.0, 0.0, 0.0, 0.0, 0.0, 0.0, 0.0, 0.0, 0.0, 0.0, 0.0, 0.0, 0.0, 0.0, 0.0, 0.0, 0.0, 0.0, 0.0, 0.0, 0.0, 0.0, 0.0, 0.0, 1.0, 1.0, 0.0, 1.0, 0.0, 1.0, 0.0, 0.0, 0.0, 0.0, 0.0, 0.0, 0.0, 0.0, 0.0, 0.0, 0.0, 0.0, 0.0, 0.0, 0.0, 0.0, 0.0, 0.0, 0.0, 0.0, 0.0, 0.0, 0.0]): _vg.add([_i], _w, 'REPLACE')
_vg = ob_cube.vertex_groups.new(name='Bone.007')
for _i, _w in zip([133, 134, 135, 136, 185, 186, 187, 188, 189, 190, 191, 192, 193, 194, 195, 196, 197, 198, 211, 212, 213, 214, 215, 216, 217, 218, 219, 220, 221, 222, 223, 224, 225, 226, 227, 228, 229, 230, 231, 232, 233, 234, 235, 236, 237, 238, 239, 240, 241, 242, 243, 244, 245, 246, 247, 248, 249, 250, 251, 252, 253, 254, 255, 256, 257, 258, 259, 260, 261, 262, 263, 264, 265, 266, 267, 268, 269, 270], [0.0, 0.0, 0.0, 0.0, 0.0, 0.0, 0.0, 0.0, 0.0, 0.0, 0.0, 0.0, 0.0, 0.0, 0.0, 0.0, 0.0, 0.0, 0.0, 0.0, 0.0, 0.0, 0.0, 0.0, 0.0, 0.0, 0.0, 0.0, 0.0, 0.0, 0.0, 0.0, 0.0, 0.0, 0.0, 0.0, 0.0, 0.0, 0.0, 0.0, 0.0, 1.0, 1.0, 0.0, 1.0, 1.0, 0.0, 0.0, 0.0, 0.0, 0.0, 0.0, 0.0, 0.0, 0.0, 0.0, 0.0, 0.0, 0.0, 1.0, 0.0, 1.0, 0.0, 0.0, 0.0, 0.0, 0.0, 0.0, 0.0, 0.0, 0.0, 0.0, 0.0, 0.0, 0.0, 0.0, 0.0, 0.0]): _vg.add([_i], _w, 'REPLACE')
_vg = ob_cube.vertex_groups.new(name='middle1')
for _i, _w in zip([133, 134, 135, 136, 185, 186, 187, 188, 189, 190, 191, 192, 193, 194, 195, 196, 197, 198, 211, 212, 213, 214, 215, 216, 217, 218, 219, 220, 221, 222, 223, 224, 225, 226, 227, 228, 229, 230, 231, 232, 233, 234, 235, 236, 237, 238, 239, 240, 241, 242, 243, 244, 245, 246, 247, 248, 249, 250, 251, 252, 253, 254, 255, 256, 257, 258, 259, 260, 261, 262, 263, 264, 265, 266, 267, 268, 269, 270], [0.0, 0.0, 0.0, 0.0, 0.0, 0.0, 0.0, 0.0, 0.0, 0.0, 0.0, 0.0, 0.0, 0.0, 0.0, 0.0, 0.0, 0.0, 0.0, 0.0, 0.0, 1.0, 1.0, 0.0, 0.0, 0.0, 0.0, 0.0, 0.0, 0.0, 0.0, 0.0, 0.0, 0.0, 0.0, 0.0, 0.0, 0.0, 0.0, 0.0, 0.0, 0.0, 0.0, 0.0, 0.0, 0.0, 0.0, 0.0, 0.0, 0.0, 0.0, 0.0, 0.0, 0.0, 0.0, 0.0, 0.0, 0.0, 0.0, 0.0, 0.0, 0.0, 1.0, 0.0, 0.0, 0.0, 1.0, 0.0, 0.0, 0.0, 0.0, 0.0, 0.0, 0.0, 0.0, 0.0, 0.0, 0.0]): _vg.add([_i], _w, 'REPLACE')
_vg = ob_cube.vertex_groups.new(name='middle2')
for _i, _w in zip([133, 134, 135, 136, 186, 187, 189, 190, 193, 194, 195, 196, 197, 198, 211, 212, 213, 214, 215, 216, 217, 218, 219, 220, 221, 222, 223, 224, 225, 226, 227, 228, 229, 230, 231, 232, 233, 234, 235, 236, 237, 238, 239, 240, 241, 242, 243, 244, 245, 246, 247, 248, 249, 250, 251, 252, 253, 254, 255, 256, 257, 258, 259, 260, 261, 262, 263, 264, 265, 266, 267, 268, 269, 270], [0.0, 0.0, 0.0, 0.0, 0.0, 0.0, 0.0, 0.0, 0.0, 0.0, 0.0, 0.0, 0.0, 0.0, 0.0, 0.0, 0.0, 0.0, 0.0, 0.0, 0.0, 0.0, 0.0, 0.0, 0.0, 0.0, 0.0, 0.0, 0.0, 0.0, 0.0, 0.0, 0.0, 0.0, 0.0, 0.0, 0.0, 0.0, 0.0, 0.0, 0.0, 0.0, 0.0, 0.0, 0.0, 0.0, 0.0, 0.0, 0.0, 0.0, 0.0, 0.0, 0.0, 0.0, 0.0, 0.0, 0.0, 0.0, 0.0, 1.0, 0.0, 1.0, 0.0, 1.0, 1.0, 0.0, 0.0, 0.0, 0.0, 0.0, 0.0, 0.0, 0.0, 0.0]): _vg.add([_i], _w, 'REPLACE')
_vg = ob_cube.vertex_groups.new(name='middle3')
for _i, _w in zip([133, 134, 135, 136, 186, 187, 189, 190, 191, 192, 193, 194, 195, 196, 197, 198, 211, 212, 213, 214, 215, 216, 223, 224, 225, 226, 227, 228, 229, 230, 231, 232, 233, 234, 235, 236, 237, 238, 239, 240, 241, 242, 243, 244, 245, 246, 247, 248, 249, 250, 251, 252, 253, 254, 255, 256, 257, 258, 259, 260, 261, 262, 263, 264, 265, 266, 267, 268, 269, 270], [0.0, 0.0, 0.0, 0.0, 0.0, 0.0, 0.0, 0.0, 0.0, 0.0, 0.0, 0.0, 0.0, 0.0, 0.0, 0.0, 0.0, 0.0, 0.0, 0.0, 0.0, 0.0, 0.0, 0.0, 0.0, 0.0, 1.0, 1.0, 1.0, 1.0, 0.0, 0.0, 0.0, 0.0, 0.0, 0.0, 0.0, 0.0, 0.0, 0.0, 0.0, 0.0, 0.0, 0.0, 0.0, 0.0, 0.0, 0.0, 0.0, 0.0, 0.0, 0.0, 0.0, 0.0, 0.0, 0.0, 1.0, 0.0, 0.0, 0.0, 0.0, 1.0, 0.0, 0.0, 0.0, 0.0, 0.0, 0.0, 0.0, 0.0]): _vg.add([_i], _w, 'REPLACE')
_vg = ob_cube.vertex_groups.new(name='index1')
for _i, _w in zip([61, 62, 63, 64, 133, 134, 135, 136, 185, 186, 187, 188, 189, 190, 191, 192, 193, 194, 195, 196, 197, 198, 199, 202, 206, 207, 211, 212, 213, 214, 215, 216, 217, 218, 219, 220, 221, 222, 223, 224, 225, 226, 227, 228, 229, 230, 231, 232, 233, 234, 235, 236, 237, 238, 239, 240, 241, 242, 243, 244, 245, 246, 247, 248, 249, 250, 251, 252, 253, 254, 255, 256, 257, 258, 259, 260, 261, 262, 263, 264, 265, 266, 267, 268, 269, 270, 271, 272, 273, 274, 275, 276], [0.0, 0.0, 0.0, 0.0, 0.0, 0.0, 0.0, 1.0, 0.0, 0.0, 0.0, 0.0, 0.0, 0.0, 0.0, 0.0, 0.0, 0.0, 0.0, 0.0, 0.0, 0.0, 0.0, 0.0, 0.0, 0.0, 0.0, 0.0, 0.0, 0.0, 0.0, 0.0, 0.0, 0.0, 0.0, 0.0, 0.0, 0.0, 0.0, 0.0, 0.0, 0.0, 0.0, 0.0, 0.0, 0.0, 0.0, 0.0, 0.0, 0.0, 0.0, 0.0, 0.0, 0.0, 0.0, 0.0, 0.0, 0.0, 0.0, 0.0, 0.0, 0.0, 0.0, 0.0, 0.0, 0.0, 0.0, 0.0, 0.0, 0.0, 0.0, 0.0, 0.0, 0.0, 0.0, 0.0, 0.0, 0.0, 1.0, 0.0, 0.0, 1.0, 0.0, 0.0, 0.0, 0.0, 0.0, 0.0, 0.0, 0.0, 0.0, 0.0]): _vg.add([_i], _w, 'REPLACE')
_vg = ob_cube.vertex_groups.new(name='index2')
for _i, _w in zip([61, 63, 133, 134, 135, 136, 185, 186, 187, 188, 189, 190, 191, 192, 193, 194, 195, 196, 197, 198, 200, 201, 203, 204, 205, 208, 209, 210, 211, 212, 213, 214, 215, 216, 217, 218, 219, 220, 221, 222, 223, 224, 225, 226, 227, 228, 229, 230, 231, 232, 233, 234, 235, 236, 237, 238, 239, 240, 241, 242, 243, 244, 245, 246, 247, 248, 249, 250, 251, 252, 253, 254, 255, 256, 257, 258, 259, 260, 261, 262, 263, 264, 265, 266, 267, 268, 269, 270, 271, 272, 273, 274, 275, 276], [0.0, 0.0, 0.0, 0.0, 0.0, 0.0, 0.0, 0.0, 0.0, 0.0, 0.0, 0.0, 0.0, 0.0, 0.0, 0.0, 0.0, 0.0, 0.0, 0.0, 0.0, 0.0, 0.0, 0.0, 0.0, 0.0, 0.0, 0.0, 0.0, 0.0, 0.0, 0.0, 0.0, 0.0, 0.0, 0.0, 0.0, 0.0, 0.0, 0.0, 0.0, 0.0, 0.0, 0.0, 0.0, 0.0, 0.0, 0.0, 0.0, 0.0, 0.0, 0.0, 0.0, 0.0, 0.0, 0.0, 0.0, 0.0, 0.0, 0.0, 0.0, 0.0, 0.0, 0.0, 0.0, 0.0, 0.0, 0.0, 0.0, 0.0, 0.0, 0.0, 0.0, 0.0, 0.0, 0.0, 0.0, 0.0, 0.0, 0.0, 0.0, 1.0, 1.0, 0.0, 1.0, 0.0, 1.0, 0.0, 0.0, 0.0, 0.0, 0.0, 0.0, 0.0]): _vg.add([_i], _w, 'REPLACE')
_vg = ob_cube.vertex_groups.new(name='index3')
for _i, _w in zip([133, 134, 135, 136, 186, 187, 189, 190, 191, 192, 193, 194, 195, 196, 197, 198, 211, 212, 213, 214, 215, 216, 219, 220, 223, 224, 225, 226, 227, 228, 229, 230, 231, 232, 233, 234, 235, 236, 237, 238, 239, 240, 241, 242, 243, 244, 245, 246, 247, 248, 249, 250, 251, 252, 253, 254, 255, 256, 257, 258, 259, 260, 261, 262, 263, 264, 265, 266, 267, 268, 269, 270], [0.0, 0.0, 0.0, 0.0, 0.0, 0.0, 0.0, 0.0, 0.0, 0.0, 0.0, 0.0, 0.0, 0.0, 0.0, 0.0, 0.0, 0.0, 0.0, 0.0, 0.0, 0.0, 0.0, 0.0, 0.0, 0.0, 0.0, 0.0, 0.0, 0.0, 0.0, 0.0, 1.0, 1.0, 1.0, 0.0, 0.0, 1.0, 0.0, 0.0, 0.0, 0.0, 0.0, 0.0, 0.0, 0.0, 0.0, 0.0, 0.0, 0.0, 0.0, 0.0, 0.0, 0.0, 0.0, 0.0, 0.0, 0.0, 0.0, 0.0, 0.0, 0.0, 0.0, 0.0, 0.0, 0.0, 0.0, 0.0, 0.0, 1.0, 0.0, 1.0]): _vg.add([_i], _w, 'REPLACE')
_vg = ob_cube.vertex_groups.new(name='thumb1')
for _i, _w in zip([61, 62, 63, 64, 93, 104, 109, 124, 125, 133, 134, 135, 136, 185, 186, 187, 188, 189, 190, 191, 192, 193, 194, 195, 196, 197, 198, 199, 200, 201, 202, 203, 204, 205, 206, 207, 208, 209, 210, 211, 212, 213, 214, 215, 216, 217, 218, 219, 220, 221, 222, 223, 224, 225, 226, 227, 228, 229, 230, 231, 232, 233, 234, 235, 236, 237, 238, 239, 240, 241, 242, 243, 244, 245, 246, 247, 248, 249, 250, 251, 252, 253, 254, 255, 256, 257, 258, 259, 260, 261, 262, 263, 264, 265, 266, 267, 268, 269, 270, 271, 272, 273, 274, 275, 276], [0.0, 0.0, 0.0, 0.0, 0.0, 0.0, 0.0, 0.0, 0.0, 0.0, 0.0, 0.0, 0.0, 0.0, 0.0, 0.0, 0.0, 0.0, 0.0, 1.0, 1.0, 0.0, 0.0, 0.0, 0.0, 0.0, 0.0, 0.0, 0.0, 0.0, 0.0, 0.0, 0.0, 0.0, 0.0, 0.0, 0.0, 0.0, 0.0, 0.0, 0.0, 0.0, 0.0, 0.0, 0.0, 0.0, 0.0, 0.0, 0.0, 0.0, 0.0, 0.0, 0.0, 0.0, 0.0, 0.0, 0.0, 0.0, 0.0, 0.0, 0.0, 0.0, 0.0, 0.0, 0.0, 0.0, 0.0, 0.0, 0.0, 0.0, 0.0, 0.0, 0.0, 0.0, 0.0, 0.0, 0.0, 0.0, 0.0, 0.0, 0.0, 0.0, 0.0, 0.0, 0.0, 0.0, 0.0, 0.0, 0.0, 0.0, 0.0, 0.0, 0.0, 0.0, 0.0, 0.0, 0.0, 0.0, 0.0, 0.0, 0.0, 0.0, 0.0, 0.0, 0.0]): _vg.add([_i], _w, 'REPLACE')
_vg = ob_cube.vertex_groups.new(name='thumb2')
for _i, _w in zip([61, 63, 133, 134, 135, 136, 185, 186, 187, 188, 189, 190, 191, 192, 193, 194, 195, 196, 197, 198, 211, 212, 213, 214, 215, 216, 217, 218, 219, 220, 221, 222, 223, 224, 225, 226, 227, 228, 229, 230, 231, 232, 233, 234, 235, 236, 237, 238, 239, 240, 241, 242, 243, 244, 245, 246, 247, 248, 249, 250, 251, 252, 253, 254, 255, 256, 257, 258, 259, 260, 261, 262, 263, 264, 265, 266, 267, 268, 269, 270, 271, 272, 273, 274, 275], [0.0, 0.0, 0.0, 0.0, 0.0, 0.0, 0.0, 1.0, 1.0, 0.0, 0.0, 0.0, 0.0, 0.0, 0.0, 0.0, 0.0, 1.0, 1.0, 0.0, 0.0, 0.0, 0.0, 0.0, 0.0, 0.0, 0.0, 0.0, 0.0, 0.0, 0.0, 0.0, 0.0, 0.0, 0.0, 0.0, 0.0, 0.0, 0.0, 0.0, 0.0, 0.0, 0.0, 0.0, 0.0, 0.0, 0.0, 0.0, 0.0, 0.0, 0.0, 0.0, 0.0, 0.0, 0.0, 0.0, 0.0, 0.0, 0.0, 0.0, 0.0, 0.0, 0.0, 0.0, 0.0, 0.0, 0.0, 0.0, 0.0, 0.0, 0.0, 0.0, 0.0, 0.0, 0.0, 0.0, 0.0, 0.0, 0.0, 0.0, 0.04556, 0.0, 0.0, 0.0, 0.0]): _vg.add([_i], _w, 'REPLACE')
_vg = ob_cube.vertex_groups.new(name='thumb3')
for _i, _w in zip([61, 62, 63, 64, 133, 134, 135, 136, 185, 186, 187, 188, 189, 190, 191, 192, 193, 194, 195, 196, 197, 198, 199, 200, 201, 202, 203, 204, 205, 206, 207, 208, 209, 210, 211, 212, 213, 214, 215, 216, 217, 218, 219, 220, 221, 222, 223, 224, 225, 226, 227, 228, 229, 230, 231, 232, 233, 234, 235, 236, 237, 238, 239, 240, 241, 242, 243, 244, 245, 246, 247, 248, 249, 250, 251, 252, 253, 254, 255, 256, 257, 258, 259, 260, 261, 262, 263, 264, 265, 266, 267, 268, 269, 270, 271, 272, 273, 274, 275, 276], [0.0, 0.0, 0.0, 0.0, 0.0, 0.0, 0.0, 0.0, 0.0, 0.0, 0.0, 0.0, 1.0, 1.0, 0.0, 0.0, 1.0, 1.0, 1.0, 0.0, 0.0, 1.0, 0.0, 0.01398, 0.0186, 0.0, 0.0201, 0.01982, 0.0, 0.0, 0.0, 0.0, 0.01657, 0.01609, 0.0, 0.0, 0.0, 0.0, 0.0, 0.0, 0.0, 0.0, 0.0, 0.0, 0.0, 0.0, 0.0, 0.0, 0.0, 0.0, 0.0, 0.0, 0.0, 0.0, 0.0, 0.0, 0.0, 0.0, 0.0, 0.0, 0.0, 0.0, 0.0, 0.0, 0.0, 0.0, 0.0, 0.0, 0.0, 0.0, 0.0, 0.0, 0.0, 0.0, 0.0, 0.0, 0.0, 0.0, 0.0, 0.0, 0.0, 0.0, 0.0, 0.0, 0.0, 0.0, 0.0, 0.0, 0.0, 0.0, 0.0, 0.0, 0.0, 0.0, 0.0, 0.0, 0.0, 0.0, 0.0, 0.0]): _vg.add([_i], _w, 'REPLACE')
_m = ob_cube.modifiers.new('Armature', 'ARMATURE')
_m.object = ob_armature
ob_armature.location = (0.0, 0.0, 0.0)
ob_armature.show_in_front = True

# ---- collection membership
col_collection.objects.link(ob_cube)
col_collection.objects.link(ob_armature)

# ---- scene / render settings (as saved in the file)
scene.frame_start = 1; scene.frame_end = 250; scene.frame_set(1)
scene.render.engine = 'BLENDER_EEVEE_NEXT'
scene.cycles.sampling_pattern = 'TABULATED_SOBOL'
scene.view_settings.view_transform = 'Filmic'
bpy.context.view_layer.update()

# ---- added for rendering (the .blend has no active camera and no usable light): camera, sun
cam_auto = bpy.data.cameras.new('AutoCamera')
cam_auto.lens = 50.0
cam_auto.sensor_width = 36.0
cam_auto.clip_end = 1000.0
ob_auto_camera = bpy.data.objects.new('AutoCamera', cam_auto)
scene.collection.objects.link(ob_auto_camera)
ob_auto_camera.location = (11.816, -10.1408, 13.7596)
ob_auto_camera.rotation_euler = (1.09748, -7.21219e-08, 0.694738)
scene.camera = ob_auto_camera
light_auto_sun = bpy.data.lights.new('AutoSun', 'SUN')
light_auto_sun.energy = 3.0
light_auto_sun.angle = 0.0523599
ob_auto_sun = bpy.data.objects.new('AutoSun', light_auto_sun)
scene.collection.objects.link(ob_auto_sun)
ob_auto_sun.rotation_euler = (0.872665, 0.174533, 0.523599)
bpy.context.view_layer.update()

